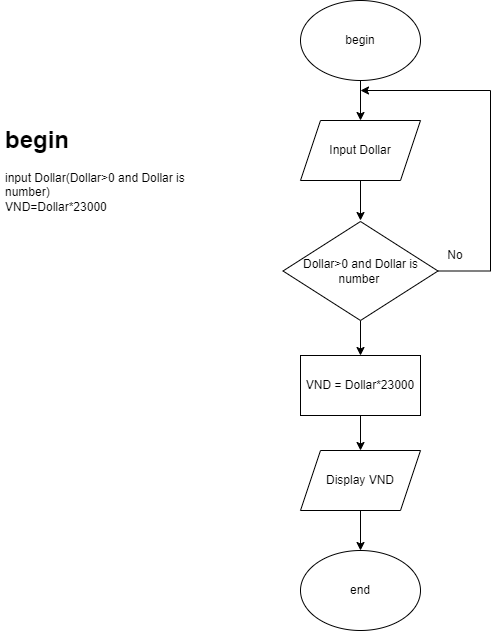

The diagram above was exported from draw.io. Its source (the exported page's mxGraphModel, read from the mxfile embedded in the PNG):
<mxGraphModel dx="880" dy="444" grid="1" gridSize="10" guides="1" tooltips="1" connect="1" arrows="1" fold="1" page="1" pageScale="1" pageWidth="827" pageHeight="1169" math="0" shadow="0">
  <root>
    <mxCell id="0" />
    <mxCell id="1" parent="0" />
    <mxCell id="YlA02Dzk9ql3cwfU9Xz_-1" value="&lt;h1&gt;begin&lt;/h1&gt;&lt;div&gt;input Dollar(Dollar&amp;gt;0 and Dollar is number)&lt;/div&gt;&lt;div&gt;VND=Dollar*23000&lt;/div&gt;" style="text;html=1;strokeColor=none;fillColor=none;spacing=5;spacingTop=-20;whiteSpace=wrap;overflow=hidden;rounded=0;" parent="1" vertex="1">
      <mxGeometry x="80" y="350" width="200" height="250" as="geometry" />
    </mxCell>
    <mxCell id="YlA02Dzk9ql3cwfU9Xz_-4" style="edgeStyle=orthogonalEdgeStyle;rounded=0;orthogonalLoop=1;jettySize=auto;html=1;exitX=0.5;exitY=1;exitDx=0;exitDy=0;entryX=0.5;entryY=0;entryDx=0;entryDy=0;" parent="1" source="YlA02Dzk9ql3cwfU9Xz_-2" target="YlA02Dzk9ql3cwfU9Xz_-3" edge="1">
      <mxGeometry relative="1" as="geometry" />
    </mxCell>
    <mxCell id="YlA02Dzk9ql3cwfU9Xz_-2" value="begin" style="ellipse;whiteSpace=wrap;html=1;" parent="1" vertex="1">
      <mxGeometry x="380" y="230" width="120" height="80" as="geometry" />
    </mxCell>
    <mxCell id="YlA02Dzk9ql3cwfU9Xz_-5" style="edgeStyle=orthogonalEdgeStyle;rounded=0;orthogonalLoop=1;jettySize=auto;html=1;exitX=0.5;exitY=1;exitDx=0;exitDy=0;" parent="1" source="YlA02Dzk9ql3cwfU9Xz_-3" edge="1">
      <mxGeometry relative="1" as="geometry">
        <mxPoint x="440" y="450" as="targetPoint" />
      </mxGeometry>
    </mxCell>
    <mxCell id="YlA02Dzk9ql3cwfU9Xz_-3" value="Input Dollar" style="shape=parallelogram;perimeter=parallelogramPerimeter;whiteSpace=wrap;html=1;fixedSize=1;" parent="1" vertex="1">
      <mxGeometry x="380" y="350" width="120" height="60" as="geometry" />
    </mxCell>
    <mxCell id="YlA02Dzk9ql3cwfU9Xz_-7" style="edgeStyle=orthogonalEdgeStyle;rounded=0;orthogonalLoop=1;jettySize=auto;html=1;" parent="1" source="YlA02Dzk9ql3cwfU9Xz_-6" edge="1">
      <mxGeometry relative="1" as="geometry">
        <mxPoint x="440" y="320" as="targetPoint" />
        <Array as="points">
          <mxPoint x="570" y="501" />
          <mxPoint x="570" y="320" />
        </Array>
      </mxGeometry>
    </mxCell>
    <mxCell id="YlA02Dzk9ql3cwfU9Xz_-10" style="edgeStyle=orthogonalEdgeStyle;rounded=0;orthogonalLoop=1;jettySize=auto;html=1;" parent="1" source="YlA02Dzk9ql3cwfU9Xz_-6" edge="1">
      <mxGeometry relative="1" as="geometry">
        <mxPoint x="440" y="585" as="targetPoint" />
      </mxGeometry>
    </mxCell>
    <mxCell id="YlA02Dzk9ql3cwfU9Xz_-6" value="Dollar&amp;gt;0 and Dollar is number&amp;nbsp;" style="rhombus;whiteSpace=wrap;html=1;" parent="1" vertex="1">
      <mxGeometry x="362.5" y="451" width="155" height="99" as="geometry" />
    </mxCell>
    <mxCell id="YlA02Dzk9ql3cwfU9Xz_-8" value="No" style="text;html=1;strokeColor=none;fillColor=none;align=center;verticalAlign=middle;whiteSpace=wrap;rounded=0;" parent="1" vertex="1">
      <mxGeometry x="505" y="470" width="60" height="30" as="geometry" />
    </mxCell>
    <mxCell id="YlA02Dzk9ql3cwfU9Xz_-32" style="edgeStyle=orthogonalEdgeStyle;rounded=0;orthogonalLoop=1;jettySize=auto;html=1;entryX=0.5;entryY=0;entryDx=0;entryDy=0;" parent="1" source="YlA02Dzk9ql3cwfU9Xz_-24" target="YlA02Dzk9ql3cwfU9Xz_-25" edge="1">
      <mxGeometry relative="1" as="geometry" />
    </mxCell>
    <mxCell id="YlA02Dzk9ql3cwfU9Xz_-24" value="Display VND" style="shape=parallelogram;perimeter=parallelogramPerimeter;whiteSpace=wrap;html=1;fixedSize=1;" parent="1" vertex="1">
      <mxGeometry x="380" y="680" width="120" height="60" as="geometry" />
    </mxCell>
    <mxCell id="YlA02Dzk9ql3cwfU9Xz_-25" value="end" style="ellipse;whiteSpace=wrap;html=1;" parent="1" vertex="1">
      <mxGeometry x="380" y="780" width="120" height="80" as="geometry" />
    </mxCell>
    <mxCell id="YlA02Dzk9ql3cwfU9Xz_-31" style="edgeStyle=orthogonalEdgeStyle;rounded=0;orthogonalLoop=1;jettySize=auto;html=1;" parent="1" source="YlA02Dzk9ql3cwfU9Xz_-29" target="YlA02Dzk9ql3cwfU9Xz_-24" edge="1">
      <mxGeometry relative="1" as="geometry" />
    </mxCell>
    <mxCell id="YlA02Dzk9ql3cwfU9Xz_-29" value="VND = Dollar*23000" style="rounded=0;whiteSpace=wrap;html=1;" parent="1" vertex="1">
      <mxGeometry x="380" y="585" width="120" height="60" as="geometry" />
    </mxCell>
  </root>
</mxGraphModel>